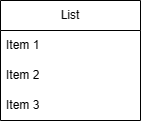

The diagram above was exported from draw.io. Its source (the exported page's mxGraphModel, read from the mxfile embedded in the PNG):
<mxGraphModel dx="584" dy="443" grid="1" gridSize="10" guides="1" tooltips="1" connect="1" arrows="1" fold="1" page="1" pageScale="1" pageWidth="827" pageHeight="1169" math="0" shadow="0">
  <root>
    <mxCell id="0" />
    <mxCell id="1" parent="0" />
    <mxCell id="dazzUrM-wNs6aUv-NTuY-1" value="List" style="swimlane;fontStyle=0;childLayout=stackLayout;horizontal=1;startSize=30;horizontalStack=0;resizeParent=1;resizeParentMax=0;resizeLast=0;collapsible=1;marginBottom=0;whiteSpace=wrap;html=1;" parent="1" vertex="1">
      <mxGeometry x="400" y="200" width="140" height="120" as="geometry" />
    </mxCell>
    <mxCell id="dazzUrM-wNs6aUv-NTuY-2" value="Item 1" style="text;strokeColor=none;fillColor=none;align=left;verticalAlign=middle;spacingLeft=4;spacingRight=4;overflow=hidden;points=[[0,0.5],[1,0.5]];portConstraint=eastwest;rotatable=0;whiteSpace=wrap;html=1;" parent="dazzUrM-wNs6aUv-NTuY-1" vertex="1">
      <mxGeometry y="30" width="140" height="30" as="geometry" />
    </mxCell>
    <mxCell id="dazzUrM-wNs6aUv-NTuY-3" value="Item 2" style="text;strokeColor=none;fillColor=none;align=left;verticalAlign=middle;spacingLeft=4;spacingRight=4;overflow=hidden;points=[[0,0.5],[1,0.5]];portConstraint=eastwest;rotatable=0;whiteSpace=wrap;html=1;" parent="dazzUrM-wNs6aUv-NTuY-1" vertex="1">
      <mxGeometry y="60" width="140" height="30" as="geometry" />
    </mxCell>
    <mxCell id="dazzUrM-wNs6aUv-NTuY-4" value="Item 3" style="text;strokeColor=none;fillColor=none;align=left;verticalAlign=middle;spacingLeft=4;spacingRight=4;overflow=hidden;points=[[0,0.5],[1,0.5]];portConstraint=eastwest;rotatable=0;whiteSpace=wrap;html=1;" parent="dazzUrM-wNs6aUv-NTuY-1" vertex="1">
      <mxGeometry y="90" width="140" height="30" as="geometry" />
    </mxCell>
  </root>
</mxGraphModel>